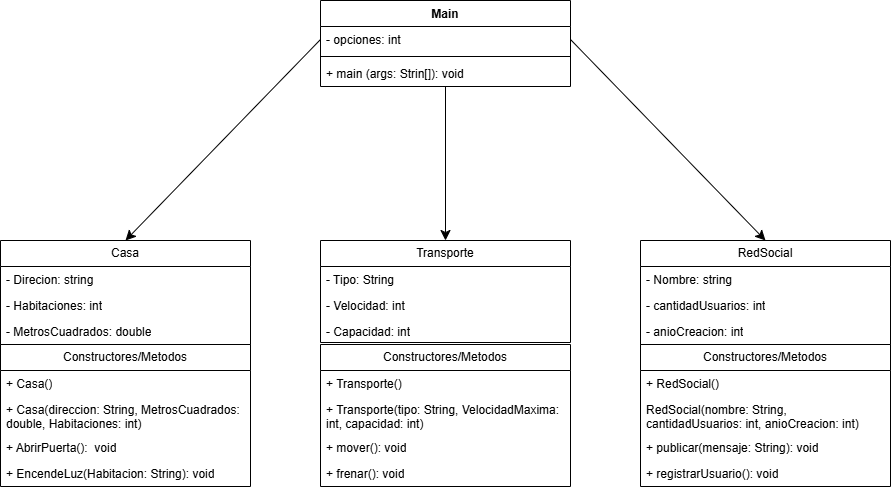

The diagram above was exported from draw.io. Its source (the exported page's mxGraphModel, read from the mxfile embedded in the PNG):
<mxGraphModel dx="574" dy="1228" grid="1" gridSize="10" guides="1" tooltips="1" connect="1" arrows="1" fold="1" page="1" pageScale="1" pageWidth="1169" pageHeight="826" background="none" math="0" shadow="0">
  <root>
    <mxCell id="0" />
    <mxCell id="1" parent="0" />
    <mxCell id="1lNYUN2WTn7YRdspz7yI-41" parent="1" style="swimlane;fontStyle=0;childLayout=stackLayout;horizontal=1;startSize=26;fillColor=none;horizontalStack=0;resizeParent=1;resizeParentMax=0;resizeLast=0;collapsible=1;marginBottom=0;whiteSpace=wrap;html=1;" value="Casa" vertex="1">
      <mxGeometry height="104" width="250" x="120" y="400" as="geometry">
        <mxRectangle height="30" width="70" x="80" y="80" as="alternateBounds" />
      </mxGeometry>
    </mxCell>
    <mxCell id="1lNYUN2WTn7YRdspz7yI-42" parent="1lNYUN2WTn7YRdspz7yI-41" style="text;strokeColor=none;fillColor=none;align=left;verticalAlign=top;spacingLeft=4;spacingRight=4;overflow=hidden;rotatable=0;points=[[0,0.5],[1,0.5]];portConstraint=eastwest;whiteSpace=wrap;html=1;" value="- Direcion: string" vertex="1">
      <mxGeometry height="26" width="250" y="26" as="geometry" />
    </mxCell>
    <mxCell id="1lNYUN2WTn7YRdspz7yI-43" parent="1lNYUN2WTn7YRdspz7yI-41" style="text;strokeColor=none;fillColor=none;align=left;verticalAlign=top;spacingLeft=4;spacingRight=4;overflow=hidden;rotatable=0;points=[[0,0.5],[1,0.5]];portConstraint=eastwest;whiteSpace=wrap;html=1;" value="- Habitaciones: int" vertex="1">
      <mxGeometry height="26" width="250" y="52" as="geometry" />
    </mxCell>
    <mxCell id="1lNYUN2WTn7YRdspz7yI-44" parent="1lNYUN2WTn7YRdspz7yI-41" style="text;strokeColor=none;fillColor=none;align=left;verticalAlign=top;spacingLeft=4;spacingRight=4;overflow=hidden;rotatable=0;points=[[0,0.5],[1,0.5]];portConstraint=eastwest;whiteSpace=wrap;html=1;" value="- MetrosCuadrados: double" vertex="1">
      <mxGeometry height="26" width="250" y="78" as="geometry" />
    </mxCell>
    <mxCell id="1lNYUN2WTn7YRdspz7yI-45" parent="1" style="swimlane;fontStyle=0;childLayout=stackLayout;horizontal=1;startSize=26;fillColor=none;horizontalStack=0;resizeParent=1;resizeParentMax=0;resizeLast=0;collapsible=1;marginBottom=0;whiteSpace=wrap;html=1;" value="Transporte" vertex="1">
      <mxGeometry height="102" width="250" x="440" y="400" as="geometry" />
    </mxCell>
    <mxCell id="1lNYUN2WTn7YRdspz7yI-46" parent="1lNYUN2WTn7YRdspz7yI-45" style="text;strokeColor=none;fillColor=none;align=left;verticalAlign=top;spacingLeft=4;spacingRight=4;overflow=hidden;rotatable=0;points=[[0,0.5],[1,0.5]];portConstraint=eastwest;whiteSpace=wrap;html=1;" value="- Tipo: String" vertex="1">
      <mxGeometry height="26" width="250" y="26" as="geometry" />
    </mxCell>
    <mxCell id="1lNYUN2WTn7YRdspz7yI-47" parent="1lNYUN2WTn7YRdspz7yI-45" style="text;strokeColor=none;fillColor=none;align=left;verticalAlign=top;spacingLeft=4;spacingRight=4;overflow=hidden;rotatable=0;points=[[0,0.5],[1,0.5]];portConstraint=eastwest;whiteSpace=wrap;html=1;" value="- Velocidad: int" vertex="1">
      <mxGeometry height="26" width="250" y="52" as="geometry" />
    </mxCell>
    <mxCell id="1lNYUN2WTn7YRdspz7yI-48" parent="1lNYUN2WTn7YRdspz7yI-45" style="text;strokeColor=none;fillColor=none;align=left;verticalAlign=top;spacingLeft=4;spacingRight=4;overflow=hidden;rotatable=0;points=[[0,0.5],[1,0.5]];portConstraint=eastwest;whiteSpace=wrap;html=1;" value="- Capacidad: int" vertex="1">
      <mxGeometry height="24" width="250" y="78" as="geometry" />
    </mxCell>
    <mxCell id="1lNYUN2WTn7YRdspz7yI-49" parent="1" style="swimlane;fontStyle=0;childLayout=stackLayout;horizontal=1;startSize=26;fillColor=none;horizontalStack=0;resizeParent=1;resizeParentMax=0;resizeLast=0;collapsible=1;marginBottom=0;whiteSpace=wrap;html=1;" value="RedSocial" vertex="1">
      <mxGeometry height="104" width="250" x="760" y="400" as="geometry" />
    </mxCell>
    <mxCell id="1lNYUN2WTn7YRdspz7yI-50" parent="1lNYUN2WTn7YRdspz7yI-49" style="text;strokeColor=none;fillColor=none;align=left;verticalAlign=top;spacingLeft=4;spacingRight=4;overflow=hidden;rotatable=0;points=[[0,0.5],[1,0.5]];portConstraint=eastwest;whiteSpace=wrap;html=1;" value="- Nombre: string" vertex="1">
      <mxGeometry height="26" width="250" y="26" as="geometry" />
    </mxCell>
    <mxCell id="1lNYUN2WTn7YRdspz7yI-51" parent="1lNYUN2WTn7YRdspz7yI-49" style="text;strokeColor=none;fillColor=none;align=left;verticalAlign=top;spacingLeft=4;spacingRight=4;overflow=hidden;rotatable=0;points=[[0,0.5],[1,0.5]];portConstraint=eastwest;whiteSpace=wrap;html=1;" value="- cantidadUsuarios: int" vertex="1">
      <mxGeometry height="26" width="250" y="52" as="geometry" />
    </mxCell>
    <mxCell id="1lNYUN2WTn7YRdspz7yI-52" parent="1lNYUN2WTn7YRdspz7yI-49" style="text;strokeColor=none;fillColor=none;align=left;verticalAlign=top;spacingLeft=4;spacingRight=4;overflow=hidden;rotatable=0;points=[[0,0.5],[1,0.5]];portConstraint=eastwest;whiteSpace=wrap;html=1;" value="- anioCreacion: int" vertex="1">
      <mxGeometry height="26" width="250" y="78" as="geometry" />
    </mxCell>
    <mxCell id="1lNYUN2WTn7YRdspz7yI-53" parent="1" style="swimlane;fontStyle=0;childLayout=stackLayout;horizontal=1;startSize=26;fillColor=none;horizontalStack=0;resizeParent=1;resizeParentMax=0;resizeLast=0;collapsible=1;marginBottom=0;whiteSpace=wrap;html=1;" value="Constructores/Metodos" vertex="1">
      <mxGeometry height="142" width="250" x="120" y="504" as="geometry" />
    </mxCell>
    <mxCell id="1lNYUN2WTn7YRdspz7yI-54" parent="1lNYUN2WTn7YRdspz7yI-53" style="text;strokeColor=none;fillColor=none;align=left;verticalAlign=top;spacingLeft=4;spacingRight=4;overflow=hidden;rotatable=0;points=[[0,0.5],[1,0.5]];portConstraint=eastwest;whiteSpace=wrap;html=1;" value="+ Casa()" vertex="1">
      <mxGeometry height="26" width="250" y="26" as="geometry" />
    </mxCell>
    <mxCell id="1lNYUN2WTn7YRdspz7yI-55" parent="1lNYUN2WTn7YRdspz7yI-53" style="text;strokeColor=none;fillColor=none;align=left;verticalAlign=top;spacingLeft=4;spacingRight=4;overflow=hidden;rotatable=0;points=[[0,0.5],[1,0.5]];portConstraint=eastwest;whiteSpace=wrap;html=1;" value="+ Casa(direccion: String, MetrosCuadrados: double, Habitaciones: int)" vertex="1">
      <mxGeometry height="38" width="250" y="52" as="geometry" />
    </mxCell>
    <mxCell id="1lNYUN2WTn7YRdspz7yI-56" parent="1lNYUN2WTn7YRdspz7yI-53" style="text;strokeColor=none;fillColor=none;align=left;verticalAlign=top;spacingLeft=4;spacingRight=4;overflow=hidden;rotatable=0;points=[[0,0.5],[1,0.5]];portConstraint=eastwest;whiteSpace=wrap;html=1;" value="+ AbrirPuerta():&amp;nbsp; void" vertex="1">
      <mxGeometry height="26" width="250" y="90" as="geometry" />
    </mxCell>
    <mxCell id="1lNYUN2WTn7YRdspz7yI-74" parent="1lNYUN2WTn7YRdspz7yI-53" style="text;strokeColor=none;fillColor=none;align=left;verticalAlign=top;spacingLeft=4;spacingRight=4;overflow=hidden;rotatable=0;points=[[0,0.5],[1,0.5]];portConstraint=eastwest;whiteSpace=wrap;html=1;" value="+ EncendeLuz(Habitacion: String): void" vertex="1">
      <mxGeometry height="26" width="250" y="116" as="geometry" />
    </mxCell>
    <mxCell id="1lNYUN2WTn7YRdspz7yI-57" parent="1" style="swimlane;fontStyle=0;childLayout=stackLayout;horizontal=1;startSize=26;fillColor=none;horizontalStack=0;resizeParent=1;resizeParentMax=0;resizeLast=0;collapsible=1;marginBottom=0;whiteSpace=wrap;html=1;" value="Constructores/Metodos" vertex="1">
      <mxGeometry height="142" width="250" x="440" y="504" as="geometry" />
    </mxCell>
    <mxCell id="1lNYUN2WTn7YRdspz7yI-58" parent="1lNYUN2WTn7YRdspz7yI-57" style="text;strokeColor=none;fillColor=none;align=left;verticalAlign=top;spacingLeft=4;spacingRight=4;overflow=hidden;rotatable=0;points=[[0,0.5],[1,0.5]];portConstraint=eastwest;whiteSpace=wrap;html=1;" value="+ Transporte()" vertex="1">
      <mxGeometry height="26" width="250" y="26" as="geometry" />
    </mxCell>
    <mxCell id="1lNYUN2WTn7YRdspz7yI-59" parent="1lNYUN2WTn7YRdspz7yI-57" style="text;strokeColor=none;fillColor=none;align=left;verticalAlign=top;spacingLeft=4;spacingRight=4;overflow=hidden;rotatable=0;points=[[0,0.5],[1,0.5]];portConstraint=eastwest;whiteSpace=wrap;html=1;" value="+ Transporte(tipo: String, VelocidadMaxima: int, capacidad: int)" vertex="1">
      <mxGeometry height="38" width="250" y="52" as="geometry" />
    </mxCell>
    <mxCell id="1lNYUN2WTn7YRdspz7yI-60" parent="1lNYUN2WTn7YRdspz7yI-57" style="text;strokeColor=none;fillColor=none;align=left;verticalAlign=top;spacingLeft=4;spacingRight=4;overflow=hidden;rotatable=0;points=[[0,0.5],[1,0.5]];portConstraint=eastwest;whiteSpace=wrap;html=1;" value="+ mover(): void" vertex="1">
      <mxGeometry height="26" width="250" y="90" as="geometry" />
    </mxCell>
    <mxCell id="1lNYUN2WTn7YRdspz7yI-69" parent="1lNYUN2WTn7YRdspz7yI-57" style="text;strokeColor=none;fillColor=none;align=left;verticalAlign=top;spacingLeft=4;spacingRight=4;overflow=hidden;rotatable=0;points=[[0,0.5],[1,0.5]];portConstraint=eastwest;whiteSpace=wrap;html=1;" value="+ frenar(): void" vertex="1">
      <mxGeometry height="26" width="250" y="116" as="geometry" />
    </mxCell>
    <mxCell id="1lNYUN2WTn7YRdspz7yI-61" parent="1" style="swimlane;fontStyle=0;childLayout=stackLayout;horizontal=1;startSize=26;fillColor=none;horizontalStack=0;resizeParent=1;resizeParentMax=0;resizeLast=0;collapsible=1;marginBottom=0;whiteSpace=wrap;html=1;" value="Constructores/Metodos" vertex="1">
      <mxGeometry height="142" width="250" x="760" y="504" as="geometry" />
    </mxCell>
    <mxCell id="1lNYUN2WTn7YRdspz7yI-62" parent="1lNYUN2WTn7YRdspz7yI-61" style="text;strokeColor=none;fillColor=none;align=left;verticalAlign=top;spacingLeft=4;spacingRight=4;overflow=hidden;rotatable=0;points=[[0,0.5],[1,0.5]];portConstraint=eastwest;whiteSpace=wrap;html=1;" value="+ RedSocial()" vertex="1">
      <mxGeometry height="26" width="250" y="26" as="geometry" />
    </mxCell>
    <mxCell id="1lNYUN2WTn7YRdspz7yI-63" parent="1lNYUN2WTn7YRdspz7yI-61" style="text;strokeColor=none;fillColor=none;align=left;verticalAlign=top;spacingLeft=4;spacingRight=4;overflow=hidden;rotatable=0;points=[[0,0.5],[1,0.5]];portConstraint=eastwest;whiteSpace=wrap;html=1;" value="RedSocial(nombre: String, cantidadUsuarios: int, anioCreacion: int)" vertex="1">
      <mxGeometry height="38" width="250" y="52" as="geometry" />
    </mxCell>
    <mxCell id="1lNYUN2WTn7YRdspz7yI-64" parent="1lNYUN2WTn7YRdspz7yI-61" style="text;strokeColor=none;fillColor=none;align=left;verticalAlign=top;spacingLeft=4;spacingRight=4;overflow=hidden;rotatable=0;points=[[0,0.5],[1,0.5]];portConstraint=eastwest;whiteSpace=wrap;html=1;" value="+ publicar(mensaje: String): void" vertex="1">
      <mxGeometry height="26" width="250" y="90" as="geometry" />
    </mxCell>
    <mxCell id="1lNYUN2WTn7YRdspz7yI-75" parent="1lNYUN2WTn7YRdspz7yI-61" style="text;strokeColor=none;fillColor=none;align=left;verticalAlign=top;spacingLeft=4;spacingRight=4;overflow=hidden;rotatable=0;points=[[0,0.5],[1,0.5]];portConstraint=eastwest;whiteSpace=wrap;html=1;" value="+ registrarUsuario(): void" vertex="1">
      <mxGeometry height="26" width="250" y="116" as="geometry" />
    </mxCell>
    <mxCell id="1lNYUN2WTn7YRdspz7yI-83" edge="1" parent="1" source="1lNYUN2WTn7YRdspz7yI-79" style="edgeStyle=none;curved=1;rounded=0;orthogonalLoop=1;jettySize=auto;html=1;exitX=0;exitY=0.5;exitDx=0;exitDy=0;entryX=0.5;entryY=0;entryDx=0;entryDy=0;fontSize=12;startSize=8;endSize=8;" target="1lNYUN2WTn7YRdspz7yI-41">
      <mxGeometry relative="1" as="geometry" />
    </mxCell>
    <mxCell id="1lNYUN2WTn7YRdspz7yI-84" edge="1" parent="1" source="1lNYUN2WTn7YRdspz7yI-79" style="edgeStyle=none;curved=1;rounded=0;orthogonalLoop=1;jettySize=auto;html=1;exitX=1;exitY=0.5;exitDx=0;exitDy=0;entryX=0.5;entryY=0;entryDx=0;entryDy=0;fontSize=12;startSize=8;endSize=8;" target="1lNYUN2WTn7YRdspz7yI-49">
      <mxGeometry relative="1" as="geometry" />
    </mxCell>
    <mxCell id="1lNYUN2WTn7YRdspz7yI-87" edge="1" parent="1" source="1lNYUN2WTn7YRdspz7yI-78" style="edgeStyle=none;curved=1;rounded=0;orthogonalLoop=1;jettySize=auto;html=1;fontSize=12;startSize=8;endSize=8;" target="1lNYUN2WTn7YRdspz7yI-45">
      <mxGeometry relative="1" as="geometry" />
    </mxCell>
    <mxCell id="1lNYUN2WTn7YRdspz7yI-78" parent="1" style="swimlane;fontStyle=1;align=center;verticalAlign=top;childLayout=stackLayout;horizontal=1;startSize=26;horizontalStack=0;resizeParent=1;resizeParentMax=0;resizeLast=0;collapsible=1;marginBottom=0;whiteSpace=wrap;html=1;" value="Main" vertex="1">
      <mxGeometry height="86" width="250" x="440" y="160" as="geometry" />
    </mxCell>
    <mxCell id="1lNYUN2WTn7YRdspz7yI-79" parent="1lNYUN2WTn7YRdspz7yI-78" style="text;strokeColor=none;fillColor=none;align=left;verticalAlign=top;spacingLeft=4;spacingRight=4;overflow=hidden;rotatable=0;points=[[0,0.5],[1,0.5]];portConstraint=eastwest;whiteSpace=wrap;html=1;" value="- opciones: int" vertex="1">
      <mxGeometry height="26" width="250" y="26" as="geometry" />
    </mxCell>
    <mxCell id="1lNYUN2WTn7YRdspz7yI-80" parent="1lNYUN2WTn7YRdspz7yI-78" style="line;strokeWidth=1;fillColor=none;align=left;verticalAlign=middle;spacingTop=-1;spacingLeft=3;spacingRight=3;rotatable=0;labelPosition=right;points=[];portConstraint=eastwest;strokeColor=inherit;" value="" vertex="1">
      <mxGeometry height="8" width="250" y="52" as="geometry" />
    </mxCell>
    <mxCell id="1lNYUN2WTn7YRdspz7yI-81" parent="1lNYUN2WTn7YRdspz7yI-78" style="text;strokeColor=none;fillColor=none;align=left;verticalAlign=top;spacingLeft=4;spacingRight=4;overflow=hidden;rotatable=0;points=[[0,0.5],[1,0.5]];portConstraint=eastwest;whiteSpace=wrap;html=1;" value="+ main (args: Strin[]): void" vertex="1">
      <mxGeometry height="26" width="250" y="60" as="geometry" />
    </mxCell>
  </root>
</mxGraphModel>